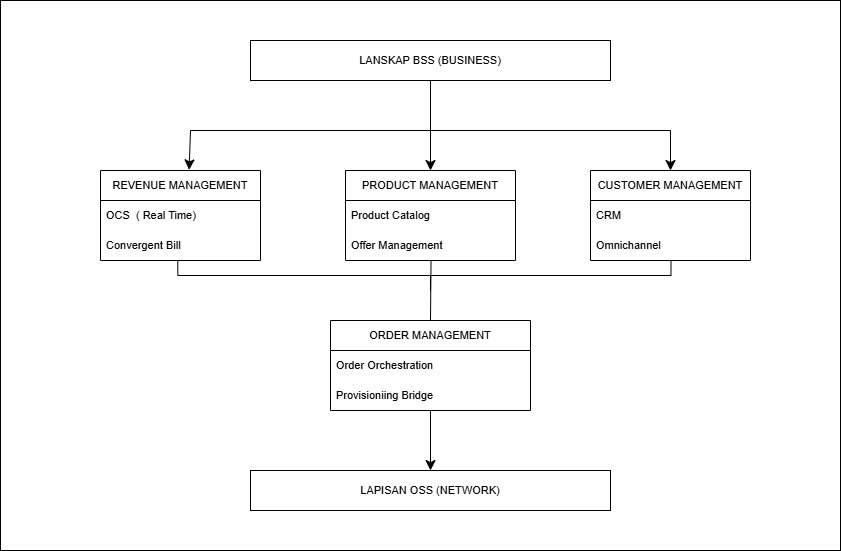

The diagram above was exported from draw.io. Its source (the exported page's mxGraphModel, read from the mxfile embedded in the PNG):
<mxGraphModel dx="1717" dy="1023" grid="1" gridSize="10" guides="1" tooltips="1" connect="1" arrows="1" fold="1" page="1" pageScale="1" pageWidth="850" pageHeight="1100" math="0" shadow="0">
  <root>
    <mxCell id="0" />
    <mxCell id="1" parent="0" />
    <mxCell id="_kBK222BHTMV3DcVxFPu-1" parent="1" style="rounded=0;whiteSpace=wrap;html=1;fontSize=11;" value="LANSKAP BSS (BUSINESS)" vertex="1">
      <mxGeometry height="40" width="360" x="340" y="230" as="geometry" />
    </mxCell>
    <mxCell id="_kBK222BHTMV3DcVxFPu-3" parent="1" style="swimlane;fontStyle=0;childLayout=stackLayout;horizontal=1;startSize=30;horizontalStack=0;resizeParent=1;resizeParentMax=0;resizeLast=0;collapsible=1;marginBottom=0;whiteSpace=wrap;html=1;fontSize=11;" value="&lt;font&gt;REVENUE MANAGEMENT&lt;/font&gt;" vertex="1">
      <mxGeometry height="90" width="160" x="190" y="360" as="geometry" />
    </mxCell>
    <mxCell id="_kBK222BHTMV3DcVxFPu-4" parent="_kBK222BHTMV3DcVxFPu-3" style="text;strokeColor=none;fillColor=none;align=left;verticalAlign=middle;spacingLeft=4;spacingRight=4;overflow=hidden;points=[[0,0.5],[1,0.5]];portConstraint=eastwest;rotatable=0;whiteSpace=wrap;html=1;fontSize=11;" value="OCS&amp;nbsp; ( Real Time)" vertex="1">
      <mxGeometry height="30" width="160" y="30" as="geometry" />
    </mxCell>
    <mxCell id="_kBK222BHTMV3DcVxFPu-5" parent="_kBK222BHTMV3DcVxFPu-3" style="text;strokeColor=none;fillColor=none;align=left;verticalAlign=middle;spacingLeft=4;spacingRight=4;overflow=hidden;points=[[0,0.5],[1,0.5]];portConstraint=eastwest;rotatable=0;whiteSpace=wrap;html=1;fontSize=11;" value="Convergent Bill" vertex="1">
      <mxGeometry height="30" width="160" y="60" as="geometry" />
    </mxCell>
    <mxCell id="_kBK222BHTMV3DcVxFPu-15" parent="1" style="swimlane;fontStyle=0;childLayout=stackLayout;horizontal=1;startSize=30;horizontalStack=0;resizeParent=1;resizeParentMax=0;resizeLast=0;collapsible=1;marginBottom=0;whiteSpace=wrap;html=1;fontSize=11;" value="CUSTOMER MANAGEMENT" vertex="1">
      <mxGeometry height="90" width="160" x="680" y="360" as="geometry" />
    </mxCell>
    <mxCell id="_kBK222BHTMV3DcVxFPu-16" parent="_kBK222BHTMV3DcVxFPu-15" style="text;strokeColor=none;fillColor=none;align=left;verticalAlign=middle;spacingLeft=4;spacingRight=4;overflow=hidden;points=[[0,0.5],[1,0.5]];portConstraint=eastwest;rotatable=0;whiteSpace=wrap;html=1;fontSize=11;" value="CRM" vertex="1">
      <mxGeometry height="30" width="160" y="30" as="geometry" />
    </mxCell>
    <mxCell id="_kBK222BHTMV3DcVxFPu-17" parent="_kBK222BHTMV3DcVxFPu-15" style="text;strokeColor=none;fillColor=none;align=left;verticalAlign=middle;spacingLeft=4;spacingRight=4;overflow=hidden;points=[[0,0.5],[1,0.5]];portConstraint=eastwest;rotatable=0;whiteSpace=wrap;html=1;fontSize=11;" value="Omnichannel&amp;nbsp;" vertex="1">
      <mxGeometry height="30" width="160" y="60" as="geometry" />
    </mxCell>
    <mxCell id="_kBK222BHTMV3DcVxFPu-19" parent="1" style="swimlane;fontStyle=0;childLayout=stackLayout;horizontal=1;startSize=30;horizontalStack=0;resizeParent=1;resizeParentMax=0;resizeLast=0;collapsible=1;marginBottom=0;whiteSpace=wrap;html=1;fontSize=11;" value="PRODUCT MANAGEMENT" vertex="1">
      <mxGeometry height="90" width="170" x="435" y="360" as="geometry" />
    </mxCell>
    <mxCell id="_kBK222BHTMV3DcVxFPu-20" parent="_kBK222BHTMV3DcVxFPu-19" style="text;strokeColor=none;fillColor=none;align=left;verticalAlign=middle;spacingLeft=4;spacingRight=4;overflow=hidden;points=[[0,0.5],[1,0.5]];portConstraint=eastwest;rotatable=0;whiteSpace=wrap;html=1;fontSize=11;" value="Product Catalog" vertex="1">
      <mxGeometry height="30" width="170" y="30" as="geometry" />
    </mxCell>
    <mxCell id="_kBK222BHTMV3DcVxFPu-21" parent="_kBK222BHTMV3DcVxFPu-19" style="text;strokeColor=none;fillColor=none;align=left;verticalAlign=middle;spacingLeft=4;spacingRight=4;overflow=hidden;points=[[0,0.5],[1,0.5]];portConstraint=eastwest;rotatable=0;whiteSpace=wrap;html=1;fontSize=11;" value="Offer Management" vertex="1">
      <mxGeometry height="30" width="170" y="60" as="geometry" />
    </mxCell>
    <mxCell id="_kBK222BHTMV3DcVxFPu-23" parent="1" style="swimlane;fontStyle=0;childLayout=stackLayout;horizontal=1;startSize=30;horizontalStack=0;resizeParent=1;resizeParentMax=0;resizeLast=0;collapsible=1;marginBottom=0;whiteSpace=wrap;html=1;fontSize=11;" value="ORDER MANAGEMENT" vertex="1">
      <mxGeometry height="90" width="200" x="420" y="510" as="geometry" />
    </mxCell>
    <mxCell id="_kBK222BHTMV3DcVxFPu-24" parent="_kBK222BHTMV3DcVxFPu-23" style="text;strokeColor=none;fillColor=none;align=left;verticalAlign=middle;spacingLeft=4;spacingRight=4;overflow=hidden;points=[[0,0.5],[1,0.5]];portConstraint=eastwest;rotatable=0;whiteSpace=wrap;html=1;fontSize=11;" value="Order Orchestration" vertex="1">
      <mxGeometry height="30" width="200" y="30" as="geometry" />
    </mxCell>
    <mxCell id="_kBK222BHTMV3DcVxFPu-25" parent="_kBK222BHTMV3DcVxFPu-23" style="text;strokeColor=none;fillColor=none;align=left;verticalAlign=middle;spacingLeft=4;spacingRight=4;overflow=hidden;points=[[0,0.5],[1,0.5]];portConstraint=eastwest;rotatable=0;whiteSpace=wrap;html=1;fontSize=11;" value="Provisioniing Bridge" vertex="1">
      <mxGeometry height="30" width="200" y="60" as="geometry" />
    </mxCell>
    <mxCell id="_kBK222BHTMV3DcVxFPu-27" parent="1" style="rounded=0;whiteSpace=wrap;html=1;fontSize=11;" value="LAPISAN OSS (NETWORK)" vertex="1">
      <mxGeometry height="40" width="360" x="340" y="660" as="geometry" />
    </mxCell>
    <mxCell id="_kBK222BHTMV3DcVxFPu-29" edge="1" parent="1" source="_kBK222BHTMV3DcVxFPu-1" style="endArrow=none;html=1;rounded=0;fontSize=12;startSize=8;endSize=8;curved=1;exitX=0.5;exitY=1;exitDx=0;exitDy=0;" value="">
      <mxGeometry height="50" relative="1" width="50" as="geometry">
        <mxPoint x="530" y="460" as="sourcePoint" />
        <mxPoint x="520" y="320" as="targetPoint" />
      </mxGeometry>
    </mxCell>
    <mxCell id="_kBK222BHTMV3DcVxFPu-30" edge="1" parent="1" style="endArrow=none;html=1;rounded=0;fontSize=12;startSize=8;endSize=8;curved=1;" value="">
      <mxGeometry height="50" relative="1" width="50" as="geometry">
        <mxPoint x="280" y="320" as="sourcePoint" />
        <mxPoint x="760" y="320" as="targetPoint" />
      </mxGeometry>
    </mxCell>
    <mxCell id="_kBK222BHTMV3DcVxFPu-31" edge="1" parent="1" style="endArrow=classic;html=1;rounded=0;fontSize=12;startSize=8;endSize=8;curved=1;" value="">
      <mxGeometry height="50" relative="1" width="50" as="geometry">
        <mxPoint x="520" y="320" as="sourcePoint" />
        <mxPoint x="520" y="360" as="targetPoint" />
      </mxGeometry>
    </mxCell>
    <mxCell id="_kBK222BHTMV3DcVxFPu-32" edge="1" parent="1" style="endArrow=classic;html=1;rounded=0;fontSize=12;startSize=8;endSize=8;curved=1;" target="_kBK222BHTMV3DcVxFPu-15" value="">
      <mxGeometry height="50" relative="1" width="50" as="geometry">
        <mxPoint x="760" y="320" as="sourcePoint" />
        <mxPoint x="580" y="410" as="targetPoint" />
      </mxGeometry>
    </mxCell>
    <mxCell id="_kBK222BHTMV3DcVxFPu-33" edge="1" parent="1" style="endArrow=classic;html=1;rounded=0;fontSize=12;startSize=8;endSize=8;curved=1;entryX=0.554;entryY=-0.007;entryDx=0;entryDy=0;entryPerimeter=0;" target="_kBK222BHTMV3DcVxFPu-3" value="">
      <mxGeometry height="50" relative="1" width="50" as="geometry">
        <mxPoint x="280" y="320" as="sourcePoint" />
        <mxPoint x="580" y="410" as="targetPoint" />
      </mxGeometry>
    </mxCell>
    <mxCell id="_kBK222BHTMV3DcVxFPu-34" edge="1" parent="1" source="_kBK222BHTMV3DcVxFPu-5" style="endArrow=none;html=1;rounded=0;fontSize=12;startSize=8;endSize=8;exitX=0.483;exitY=0.988;exitDx=0;exitDy=0;exitPerimeter=0;edgeStyle=orthogonalEdgeStyle;" value="">
      <mxGeometry height="50" relative="1" width="50" as="geometry">
        <Array as="points">
          <mxPoint x="267" y="465" />
          <mxPoint x="520" y="465" />
        </Array>
        <mxPoint x="530" y="520" as="sourcePoint" />
        <mxPoint x="520" y="480" as="targetPoint" />
      </mxGeometry>
    </mxCell>
    <mxCell id="_kBK222BHTMV3DcVxFPu-35" edge="1" parent="1" style="endArrow=none;html=1;rounded=0;fontSize=12;startSize=8;endSize=8;entryX=0.503;entryY=1.011;entryDx=0;entryDy=0;entryPerimeter=0;edgeStyle=orthogonalEdgeStyle;" target="_kBK222BHTMV3DcVxFPu-17" value="">
      <mxGeometry height="50" relative="1" width="50" as="geometry">
        <mxPoint x="520" y="480" as="sourcePoint" />
        <mxPoint x="580" y="470" as="targetPoint" />
      </mxGeometry>
    </mxCell>
    <mxCell id="_kBK222BHTMV3DcVxFPu-36" edge="1" parent="1" source="_kBK222BHTMV3DcVxFPu-21" style="endArrow=none;html=1;rounded=0;fontSize=12;startSize=8;endSize=8;curved=1;exitX=0.503;exitY=1.031;exitDx=0;exitDy=0;exitPerimeter=0;entryX=0.5;entryY=0;entryDx=0;entryDy=0;" target="_kBK222BHTMV3DcVxFPu-23" value="">
      <mxGeometry height="50" relative="1" width="50" as="geometry">
        <mxPoint x="520" y="530" as="sourcePoint" />
        <mxPoint x="570" y="480" as="targetPoint" />
      </mxGeometry>
    </mxCell>
    <mxCell id="_kBK222BHTMV3DcVxFPu-37" edge="1" parent="1" source="_kBK222BHTMV3DcVxFPu-25" style="endArrow=classic;html=1;rounded=0;fontSize=12;startSize=8;endSize=8;curved=1;exitX=0.5;exitY=1.009;exitDx=0;exitDy=0;exitPerimeter=0;entryX=0.5;entryY=0;entryDx=0;entryDy=0;" target="_kBK222BHTMV3DcVxFPu-27" value="">
      <mxGeometry height="50" relative="1" width="50" as="geometry">
        <mxPoint x="520" y="590" as="sourcePoint" />
        <mxPoint x="570" y="540" as="targetPoint" />
      </mxGeometry>
    </mxCell>
    <mxCell id="4QPr3Ry5mCrsKhheQkxv-1" parent="1" style="rounded=0;whiteSpace=wrap;html=1;labelBackgroundColor=none;fillColor=none;" value="" vertex="1">
      <mxGeometry height="550" width="840" x="90" y="190" as="geometry" />
    </mxCell>
  </root>
</mxGraphModel>